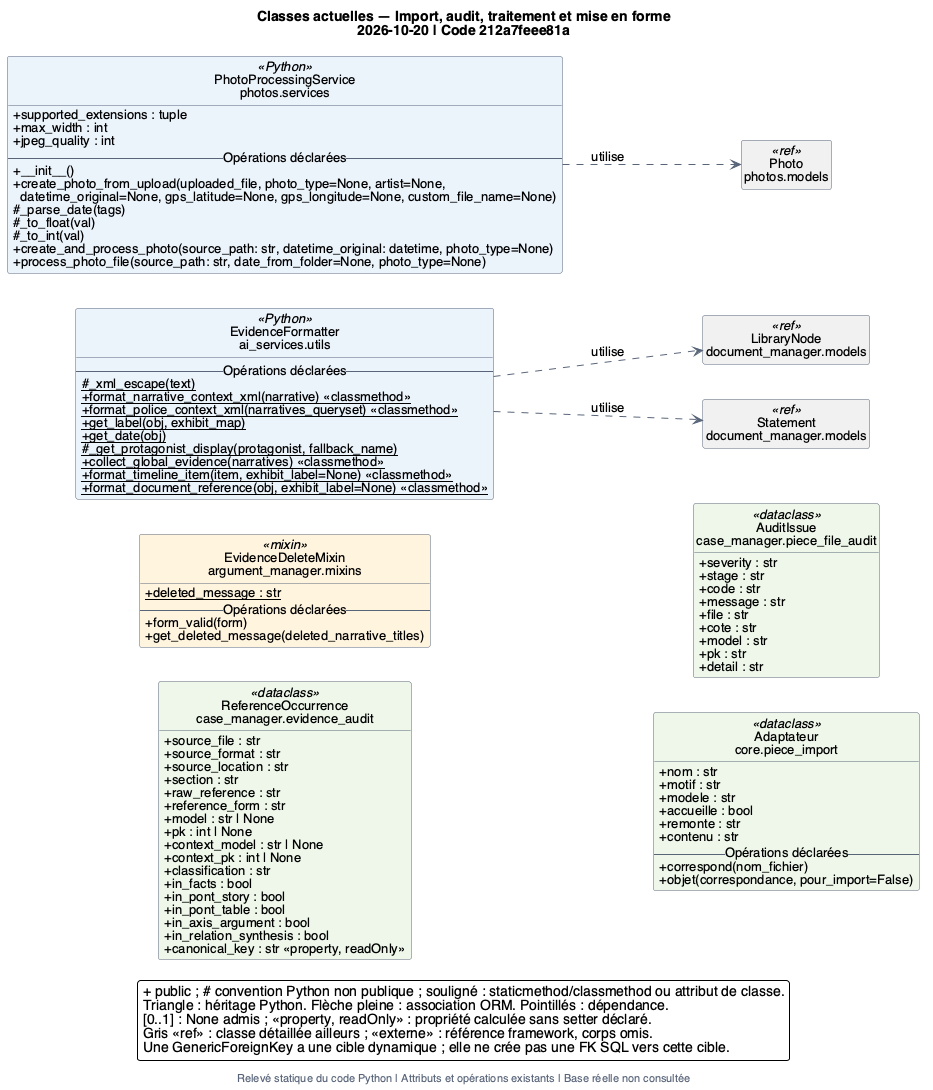

The diagram above was rendered by PlantUML. Its source (embedded in the PNG):
@startuml 13_import_audit_traitement
!include style.iuml
left to right direction
title Classes actuelles — Import, audit, traitement et mise en forme\n2026-10-20 | Code 212a7feee81a
footer Relevé statique du code Python | Attributs et opérations existants | Base réelle non consultée
class "EvidenceFormatter\nai_services.utils" as C_ai_services_utils_EvidenceFormatter <<Python>> #EAF2FB {
  -- Opérations déclarées --
  {method} {static} # _xml_escape(text)
  {method} {static} + format_narrative_context_xml(narrative) <<classmethod>>
  {method} {static} + format_police_context_xml(narratives_queryset) <<classmethod>>
  {method} {static} + get_label(obj, exhibit_map)
  {method} {static} + get_date(obj)
  {method} {static} # _get_protagonist_display(protagonist, fallback_name)
  {method} {static} + collect_global_evidence(narratives) <<classmethod>>
  {method} {static} + format_timeline_item(item, exhibit_label=None) <<classmethod>>
  {method} {static} + format_document_reference(obj, exhibit_label=None) <<classmethod>>
}
class "EvidenceDeleteMixin\nargument_manager.mixins" as C_argument_manager_mixins_EvidenceDeleteMixin <<mixin>> #FFF4DF {
  {field} {static} + deleted_message : str
  -- Opérations déclarées --
  {method} + form_valid(form)
  {method} + get_deleted_message(deleted_narrative_titles)
}
class "ReferenceOccurrence\ncase_manager.evidence_audit" as C_case_manager_evidence_audit_ReferenceOccurrence <<dataclass>> #EEF7EA {
  {field} + source_file : str
  {field} + source_format : str
  {field} + source_location : str
  {field} + section : str
  {field} + raw_reference : str
  {field} + reference_form : str
  {field} + model : str | None
  {field} + pk : int | None
  {field} + context_model : str | None
  {field} + context_pk : int | None
  {field} + classification : str
  {field} + in_facts : bool
  {field} + in_pont_story : bool
  {field} + in_pont_table : bool
  {field} + in_axis_argument : bool
  {field} + in_relation_synthesis : bool
  {field} + canonical_key : str <<property, readOnly>>
}
class "AuditIssue\ncase_manager.piece_file_audit" as C_case_manager_piece_file_audit_AuditIssue <<dataclass>> #EEF7EA {
  {field} + severity : str
  {field} + stage : str
  {field} + code : str
  {field} + message : str
  {field} + file : str
  {field} + cote : str
  {field} + model : str
  {field} + pk : str
  {field} + detail : str
}
class "Adaptateur\ncore.piece_import" as C_core_piece_import_Adaptateur <<dataclass>> #EEF7EA {
  {field} + nom : str
  {field} + motif : str
  {field} + modele : str
  {field} + accueille : bool
  {field} + remonte : str
  {field} + contenu : str
  -- Opérations déclarées --
  {method} + correspond(nom_fichier)
  {method} + objet(correspondance, pour_import=False)
}
class "PhotoProcessingService\nphotos.services" as C_photos_services_PhotoProcessingService <<Python>> #EAF2FB {
  {field} + supported_extensions : tuple
  {field} + max_width : int
  {field} + jpeg_quality : int
  -- Opérations déclarées --
  {method} + __init__()
  {method} + create_photo_from_upload(uploaded_file, photo_type=None, artist=None,\n  datetime_original=None, gps_latitude=None, gps_longitude=None, custom_file_name=None)
  {method} # _parse_date(tags)
  {method} # _to_float(val)
  {method} # _to_int(val)
  {method} + create_and_process_photo(source_path: str, datetime_original: datetime, photo_type=None)
  {method} + process_photo_file(source_path: str, date_from_folder=None, photo_type=None)
}
class "LibraryNode\ndocument_manager.models" as C_document_manager_models_LibraryNode <<ref>> [[01_causes_documents.svg]] #F0F0F0 {
}
class "Statement\ndocument_manager.models" as C_document_manager_models_Statement <<ref>> [[01_causes_documents.svg]] #F0F0F0 {
}
class "Photo\nphotos.models" as C_photos_models_Photo <<ref>> [[08_photos_evenements.svg]] #F0F0F0 {
}
C_ai_services_utils_EvidenceFormatter ..> C_document_manager_models_LibraryNode : utilise
C_ai_services_utils_EvidenceFormatter ..> C_document_manager_models_Statement : utilise
C_photos_services_PhotoProcessingService ..> C_photos_models_Photo : utilise
legend bottom
  + public ; # convention Python non publique ; souligné : staticmethod/classmethod ou attribut de classe.
  Triangle : héritage Python. Flèche pleine : association ORM. Pointillés : dépendance.
  [0..1] : None admis ; <<property, readOnly>> : propriété calculée sans setter déclaré.
  Gris <<ref>> : classe détaillée ailleurs ; <<externe>> : référence framework, corps omis.
  Une GenericForeignKey a une cible dynamique ; elle ne crée pas une FK SQL vers cette cible.
endlegend
@enduml